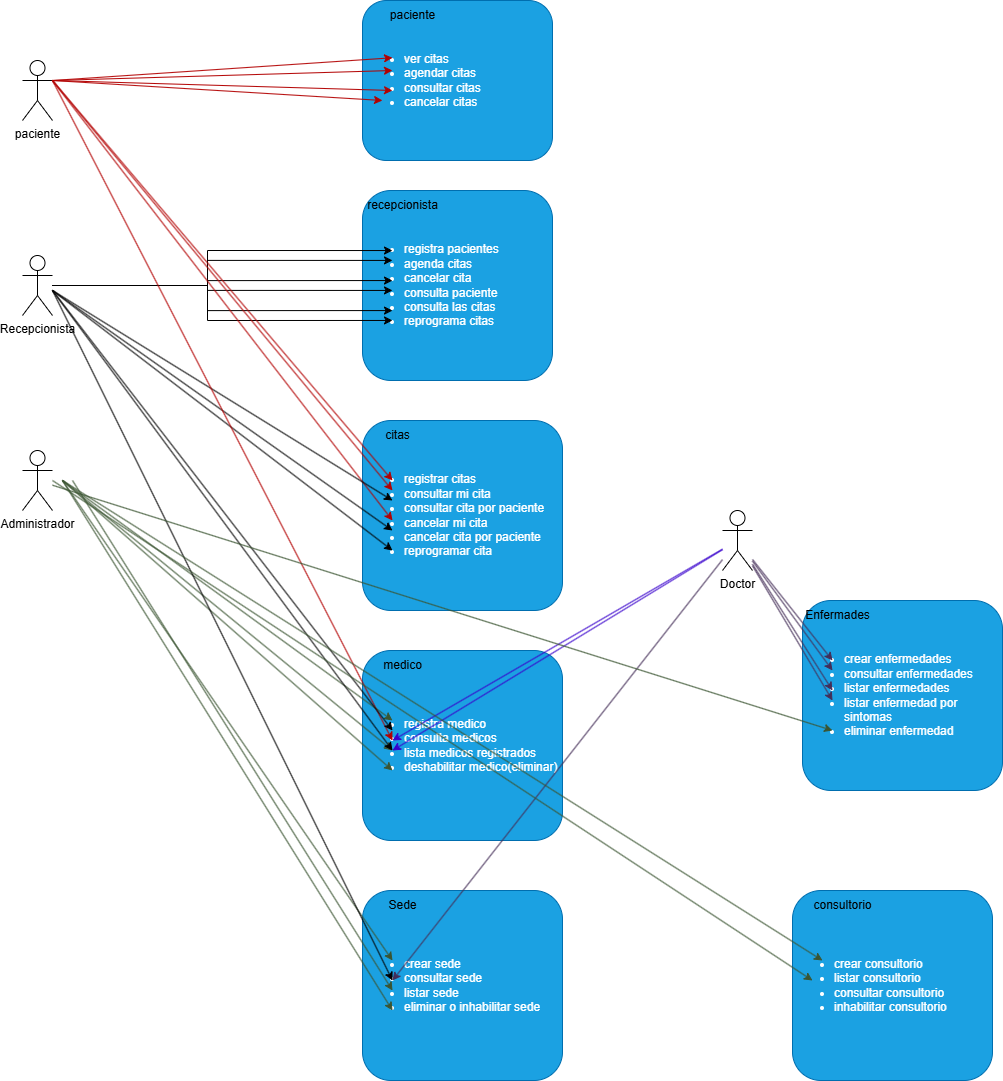

The diagram above was exported from draw.io. Its source (the exported page's mxGraphModel, read from the mxfile embedded in the PNG):
<mxGraphModel dx="1892" dy="562" grid="1" gridSize="10" guides="1" tooltips="1" connect="1" arrows="1" fold="1" page="1" pageScale="1" pageWidth="850" pageHeight="1100" math="0" shadow="0">
  <root>
    <mxCell id="0" />
    <mxCell id="1" parent="0" />
    <mxCell id="35dAFyQyp39iPWy-VYjR-10" value="&lt;ul&gt;&lt;li&gt;ver citas&lt;/li&gt;&lt;li&gt;agendar citas&lt;/li&gt;&lt;li&gt;consultar citas&lt;/li&gt;&lt;li&gt;cancelar citas&lt;/li&gt;&lt;/ul&gt;" style="rounded=1;whiteSpace=wrap;html=1;fillColor=#1ba1e2;fontColor=#ffffff;strokeColor=#006EAF;align=left;" vertex="1" parent="1">
      <mxGeometry x="340" y="70" width="190" height="160" as="geometry" />
    </mxCell>
    <mxCell id="35dAFyQyp39iPWy-VYjR-11" value="paciente" style="text;html=1;align=center;verticalAlign=middle;resizable=0;points=[];autosize=1;strokeColor=none;fillColor=none;" vertex="1" parent="1">
      <mxGeometry x="355" y="70" width="70" height="30" as="geometry" />
    </mxCell>
    <mxCell id="35dAFyQyp39iPWy-VYjR-14" value="paciente&lt;div&gt;&lt;div&gt;&lt;br&gt;&lt;/div&gt;&lt;/div&gt;" style="shape=umlActor;verticalLabelPosition=bottom;verticalAlign=top;html=1;outlineConnect=0;" vertex="1" parent="1">
      <mxGeometry y="130" width="30" height="60" as="geometry" />
    </mxCell>
    <mxCell id="35dAFyQyp39iPWy-VYjR-15" value="" style="endArrow=classic;html=1;rounded=0;exitX=1;exitY=0.3333333333333333;exitDx=0;exitDy=0;exitPerimeter=0;fillColor=#e51400;strokeColor=#B20000;" edge="1" parent="1" source="35dAFyQyp39iPWy-VYjR-14">
      <mxGeometry width="50" height="50" relative="1" as="geometry">
        <mxPoint x="270" y="100" as="sourcePoint" />
        <mxPoint x="370" y="127.27272727272725" as="targetPoint" />
      </mxGeometry>
    </mxCell>
    <mxCell id="35dAFyQyp39iPWy-VYjR-19" value="" style="endArrow=classic;html=1;rounded=0;exitX=1;exitY=0.3333333333333333;exitDx=0;exitDy=0;exitPerimeter=0;fillColor=#e51400;strokeColor=#B20000;" edge="1" parent="1" source="35dAFyQyp39iPWy-VYjR-14">
      <mxGeometry width="50" height="50" relative="1" as="geometry">
        <mxPoint x="320" y="190" as="sourcePoint" />
        <mxPoint x="370" y="140" as="targetPoint" />
      </mxGeometry>
    </mxCell>
    <mxCell id="35dAFyQyp39iPWy-VYjR-21" value="" style="endArrow=classic;html=1;rounded=0;exitX=1;exitY=0.3333333333333333;exitDx=0;exitDy=0;exitPerimeter=0;fillColor=#e51400;strokeColor=#B20000;" edge="1" parent="1" source="35dAFyQyp39iPWy-VYjR-14">
      <mxGeometry width="50" height="50" relative="1" as="geometry">
        <mxPoint x="240" y="80" as="sourcePoint" />
        <mxPoint x="370" y="160" as="targetPoint" />
      </mxGeometry>
    </mxCell>
    <mxCell id="35dAFyQyp39iPWy-VYjR-22" value="" style="endArrow=classic;html=1;rounded=0;exitX=1;exitY=0.3333333333333333;exitDx=0;exitDy=0;exitPerimeter=0;fillColor=#e51400;strokeColor=#B20000;" edge="1" parent="1" source="35dAFyQyp39iPWy-VYjR-14">
      <mxGeometry width="50" height="50" relative="1" as="geometry">
        <mxPoint x="310" y="220" as="sourcePoint" />
        <mxPoint x="360" y="170" as="targetPoint" />
      </mxGeometry>
    </mxCell>
    <mxCell id="35dAFyQyp39iPWy-VYjR-23" value="&lt;ul&gt;&lt;li&gt;registra pacientes&lt;/li&gt;&lt;li&gt;agenda citas&lt;/li&gt;&lt;li&gt;cancelar cita&lt;/li&gt;&lt;li&gt;consulta paciente&lt;/li&gt;&lt;li&gt;consulta las citas&lt;/li&gt;&lt;li&gt;reprograma citas&lt;/li&gt;&lt;/ul&gt;" style="rounded=1;whiteSpace=wrap;html=1;fillColor=#1ba1e2;fontColor=#ffffff;strokeColor=#006EAF;align=left;" vertex="1" parent="1">
      <mxGeometry x="340" y="260" width="190" height="190" as="geometry" />
    </mxCell>
    <mxCell id="35dAFyQyp39iPWy-VYjR-24" value="recepcionista" style="text;html=1;align=center;verticalAlign=middle;resizable=0;points=[];autosize=1;strokeColor=none;fillColor=none;" vertex="1" parent="1">
      <mxGeometry x="335" y="260" width="90" height="30" as="geometry" />
    </mxCell>
    <mxCell id="35dAFyQyp39iPWy-VYjR-27" style="edgeStyle=orthogonalEdgeStyle;rounded=0;orthogonalLoop=1;jettySize=auto;html=1;entryX=0.158;entryY=0.316;entryDx=0;entryDy=0;entryPerimeter=0;" edge="1" parent="1" source="35dAFyQyp39iPWy-VYjR-26" target="35dAFyQyp39iPWy-VYjR-23">
      <mxGeometry relative="1" as="geometry" />
    </mxCell>
    <mxCell id="35dAFyQyp39iPWy-VYjR-26" value="Recepcionista&lt;div&gt;&lt;br&gt;&lt;/div&gt;" style="shape=umlActor;verticalLabelPosition=bottom;verticalAlign=top;html=1;outlineConnect=0;" vertex="1" parent="1">
      <mxGeometry y="325" width="30" height="60" as="geometry" />
    </mxCell>
    <mxCell id="35dAFyQyp39iPWy-VYjR-28" style="edgeStyle=orthogonalEdgeStyle;rounded=0;orthogonalLoop=1;jettySize=auto;html=1;entryX=0.158;entryY=0.368;entryDx=0;entryDy=0;entryPerimeter=0;" edge="1" parent="1" source="35dAFyQyp39iPWy-VYjR-26" target="35dAFyQyp39iPWy-VYjR-23">
      <mxGeometry relative="1" as="geometry" />
    </mxCell>
    <mxCell id="35dAFyQyp39iPWy-VYjR-29" style="edgeStyle=orthogonalEdgeStyle;rounded=0;orthogonalLoop=1;jettySize=auto;html=1;entryX=0.158;entryY=0.474;entryDx=0;entryDy=0;entryPerimeter=0;" edge="1" parent="1" source="35dAFyQyp39iPWy-VYjR-26" target="35dAFyQyp39iPWy-VYjR-23">
      <mxGeometry relative="1" as="geometry" />
    </mxCell>
    <mxCell id="35dAFyQyp39iPWy-VYjR-30" style="edgeStyle=orthogonalEdgeStyle;rounded=0;orthogonalLoop=1;jettySize=auto;html=1;entryX=0.158;entryY=0.526;entryDx=0;entryDy=0;entryPerimeter=0;" edge="1" parent="1" source="35dAFyQyp39iPWy-VYjR-26" target="35dAFyQyp39iPWy-VYjR-23">
      <mxGeometry relative="1" as="geometry" />
    </mxCell>
    <mxCell id="35dAFyQyp39iPWy-VYjR-31" style="edgeStyle=orthogonalEdgeStyle;rounded=0;orthogonalLoop=1;jettySize=auto;html=1;entryX=0.158;entryY=0.632;entryDx=0;entryDy=0;entryPerimeter=0;" edge="1" parent="1" source="35dAFyQyp39iPWy-VYjR-26" target="35dAFyQyp39iPWy-VYjR-23">
      <mxGeometry relative="1" as="geometry" />
    </mxCell>
    <mxCell id="35dAFyQyp39iPWy-VYjR-32" style="edgeStyle=orthogonalEdgeStyle;rounded=0;orthogonalLoop=1;jettySize=auto;html=1;entryX=0.158;entryY=0.684;entryDx=0;entryDy=0;entryPerimeter=0;" edge="1" parent="1" source="35dAFyQyp39iPWy-VYjR-26" target="35dAFyQyp39iPWy-VYjR-23">
      <mxGeometry relative="1" as="geometry" />
    </mxCell>
    <mxCell id="35dAFyQyp39iPWy-VYjR-33" value="&lt;ul&gt;&lt;li&gt;registrar citas&lt;/li&gt;&lt;li&gt;consultar mi cita&lt;/li&gt;&lt;li&gt;consultar cita por paciente&lt;/li&gt;&lt;li&gt;cancelar mi cita&lt;/li&gt;&lt;li&gt;cancelar cita por paciente&lt;/li&gt;&lt;li&gt;reprogramar cita&lt;/li&gt;&lt;/ul&gt;" style="rounded=1;whiteSpace=wrap;html=1;fillColor=#1ba1e2;fontColor=#ffffff;strokeColor=#006EAF;align=left;" vertex="1" parent="1">
      <mxGeometry x="340" y="490" width="200" height="190" as="geometry" />
    </mxCell>
    <mxCell id="35dAFyQyp39iPWy-VYjR-36" value="citas" style="text;html=1;align=center;verticalAlign=middle;resizable=0;points=[];autosize=1;strokeColor=none;fillColor=none;" vertex="1" parent="1">
      <mxGeometry x="350" y="490" width="50" height="30" as="geometry" />
    </mxCell>
    <mxCell id="35dAFyQyp39iPWy-VYjR-37" value="&lt;ul&gt;&lt;li&gt;registra medico&lt;/li&gt;&lt;li&gt;consulta medicos&lt;/li&gt;&lt;li&gt;lista medicos registrados&lt;/li&gt;&lt;li&gt;deshabilitar medico(eliminar)&lt;/li&gt;&lt;/ul&gt;" style="rounded=1;whiteSpace=wrap;html=1;fillColor=#1ba1e2;fontColor=#ffffff;strokeColor=#006EAF;align=left;" vertex="1" parent="1">
      <mxGeometry x="340" y="720" width="200" height="190" as="geometry" />
    </mxCell>
    <mxCell id="35dAFyQyp39iPWy-VYjR-38" value="medico" style="text;html=1;align=center;verticalAlign=middle;resizable=0;points=[];autosize=1;strokeColor=none;fillColor=none;" vertex="1" parent="1">
      <mxGeometry x="350" y="720" width="60" height="30" as="geometry" />
    </mxCell>
    <mxCell id="35dAFyQyp39iPWy-VYjR-39" value="Administrador" style="shape=umlActor;verticalLabelPosition=bottom;verticalAlign=top;html=1;outlineConnect=0;" vertex="1" parent="1">
      <mxGeometry y="520" width="30" height="60" as="geometry" />
    </mxCell>
    <mxCell id="35dAFyQyp39iPWy-VYjR-41" value="" style="endArrow=classic;html=1;rounded=0;exitX=1;exitY=0.3333333333333333;exitDx=0;exitDy=0;exitPerimeter=0;fillColor=#e51400;strokeColor=#B20000;" edge="1" parent="1" source="35dAFyQyp39iPWy-VYjR-14">
      <mxGeometry width="50" height="50" relative="1" as="geometry">
        <mxPoint x="320" y="600" as="sourcePoint" />
        <mxPoint x="370" y="550" as="targetPoint" />
      </mxGeometry>
    </mxCell>
    <mxCell id="35dAFyQyp39iPWy-VYjR-42" value="" style="endArrow=classic;html=1;rounded=0;fillColor=#e51400;strokeColor=#B20000;" edge="1" parent="1">
      <mxGeometry width="50" height="50" relative="1" as="geometry">
        <mxPoint x="30" y="150" as="sourcePoint" />
        <mxPoint x="370" y="560" as="targetPoint" />
      </mxGeometry>
    </mxCell>
    <mxCell id="35dAFyQyp39iPWy-VYjR-43" value="" style="endArrow=classic;html=1;rounded=0;fillColor=#e51400;strokeColor=#B20000;" edge="1" parent="1">
      <mxGeometry width="50" height="50" relative="1" as="geometry">
        <mxPoint x="30" y="150" as="sourcePoint" />
        <mxPoint x="370" y="590" as="targetPoint" />
      </mxGeometry>
    </mxCell>
    <mxCell id="35dAFyQyp39iPWy-VYjR-44" value="Doctor&lt;div&gt;&lt;br&gt;&lt;/div&gt;" style="shape=umlActor;verticalLabelPosition=bottom;verticalAlign=top;html=1;outlineConnect=0;" vertex="1" parent="1">
      <mxGeometry x="700" y="580" width="30" height="60" as="geometry" />
    </mxCell>
    <mxCell id="35dAFyQyp39iPWy-VYjR-46" value="" style="endArrow=classic;html=1;rounded=0;" edge="1" parent="1">
      <mxGeometry width="50" height="50" relative="1" as="geometry">
        <mxPoint x="30" y="360" as="sourcePoint" />
        <mxPoint x="370" y="570" as="targetPoint" />
      </mxGeometry>
    </mxCell>
    <mxCell id="35dAFyQyp39iPWy-VYjR-47" value="" style="endArrow=classic;html=1;rounded=0;" edge="1" parent="1">
      <mxGeometry width="50" height="50" relative="1" as="geometry">
        <mxPoint x="30" y="360" as="sourcePoint" />
        <mxPoint x="370" y="600" as="targetPoint" />
      </mxGeometry>
    </mxCell>
    <mxCell id="35dAFyQyp39iPWy-VYjR-48" value="" style="endArrow=classic;html=1;rounded=0;" edge="1" parent="1">
      <mxGeometry width="50" height="50" relative="1" as="geometry">
        <mxPoint x="30" y="360" as="sourcePoint" />
        <mxPoint x="370" y="620" as="targetPoint" />
      </mxGeometry>
    </mxCell>
    <mxCell id="35dAFyQyp39iPWy-VYjR-49" value="" style="endArrow=classic;html=1;rounded=0;fillColor=#e51400;strokeColor=#B20000;" edge="1" parent="1">
      <mxGeometry width="50" height="50" relative="1" as="geometry">
        <mxPoint x="30" y="150" as="sourcePoint" />
        <mxPoint x="370" y="810" as="targetPoint" />
      </mxGeometry>
    </mxCell>
    <mxCell id="35dAFyQyp39iPWy-VYjR-50" value="" style="endArrow=classic;html=1;rounded=0;fillColor=#6d8764;strokeColor=#3A5431;" edge="1" parent="1">
      <mxGeometry width="50" height="50" relative="1" as="geometry">
        <mxPoint x="40" y="550" as="sourcePoint" />
        <mxPoint x="370" y="790" as="targetPoint" />
      </mxGeometry>
    </mxCell>
    <mxCell id="35dAFyQyp39iPWy-VYjR-51" value="" style="endArrow=classic;html=1;rounded=0;fillColor=#6d8764;strokeColor=#3A5431;" edge="1" parent="1">
      <mxGeometry width="50" height="50" relative="1" as="geometry">
        <mxPoint x="40" y="550" as="sourcePoint" />
        <mxPoint x="370" y="840" as="targetPoint" />
      </mxGeometry>
    </mxCell>
    <mxCell id="35dAFyQyp39iPWy-VYjR-52" value="" style="endArrow=classic;html=1;rounded=0;fillColor=#6d8764;strokeColor=#3A5431;" edge="1" parent="1">
      <mxGeometry width="50" height="50" relative="1" as="geometry">
        <mxPoint x="40" y="550" as="sourcePoint" />
        <mxPoint x="370" y="820" as="targetPoint" />
      </mxGeometry>
    </mxCell>
    <mxCell id="35dAFyQyp39iPWy-VYjR-53" value="" style="endArrow=classic;html=1;rounded=0;" edge="1" parent="1">
      <mxGeometry width="50" height="50" relative="1" as="geometry">
        <mxPoint x="30" y="360" as="sourcePoint" />
        <mxPoint x="370" y="820" as="targetPoint" />
      </mxGeometry>
    </mxCell>
    <mxCell id="35dAFyQyp39iPWy-VYjR-54" value="" style="endArrow=classic;html=1;rounded=0;" edge="1" parent="1">
      <mxGeometry width="50" height="50" relative="1" as="geometry">
        <mxPoint x="30" y="360" as="sourcePoint" />
        <mxPoint x="370" y="800" as="targetPoint" />
      </mxGeometry>
    </mxCell>
    <mxCell id="35dAFyQyp39iPWy-VYjR-55" value="" style="endArrow=classic;html=1;rounded=0;fillColor=#6a00ff;strokeColor=#3700CC;" edge="1" parent="1" source="35dAFyQyp39iPWy-VYjR-44">
      <mxGeometry width="50" height="50" relative="1" as="geometry">
        <mxPoint x="320" y="860" as="sourcePoint" />
        <mxPoint x="370" y="810" as="targetPoint" />
      </mxGeometry>
    </mxCell>
    <mxCell id="35dAFyQyp39iPWy-VYjR-56" value="" style="endArrow=classic;html=1;rounded=0;fillColor=#6a00ff;strokeColor=#3700CC;" edge="1" parent="1" source="35dAFyQyp39iPWy-VYjR-44">
      <mxGeometry width="50" height="50" relative="1" as="geometry">
        <mxPoint x="320" y="870" as="sourcePoint" />
        <mxPoint x="370" y="820" as="targetPoint" />
      </mxGeometry>
    </mxCell>
    <mxCell id="35dAFyQyp39iPWy-VYjR-57" value="&lt;ul&gt;&lt;li&gt;crear sede&lt;/li&gt;&lt;li&gt;consultar sede&lt;/li&gt;&lt;li&gt;listar sede&lt;/li&gt;&lt;li&gt;eliminar o inhabilitar sede&lt;/li&gt;&lt;/ul&gt;" style="rounded=1;whiteSpace=wrap;html=1;fillColor=#1ba1e2;fontColor=#ffffff;strokeColor=#006EAF;align=left;" vertex="1" parent="1">
      <mxGeometry x="340" y="960" width="200" height="190" as="geometry" />
    </mxCell>
    <mxCell id="35dAFyQyp39iPWy-VYjR-58" value="Sede" style="text;html=1;align=center;verticalAlign=middle;resizable=0;points=[];autosize=1;strokeColor=none;fillColor=none;" vertex="1" parent="1">
      <mxGeometry x="355" y="960" width="50" height="30" as="geometry" />
    </mxCell>
    <mxCell id="35dAFyQyp39iPWy-VYjR-59" value="&lt;ul&gt;&lt;li&gt;crear consultorio&lt;/li&gt;&lt;li&gt;listar consultorio&lt;/li&gt;&lt;li&gt;consultar consultorio&lt;/li&gt;&lt;li&gt;inhabilitar consultorio&lt;/li&gt;&lt;/ul&gt;" style="rounded=1;whiteSpace=wrap;html=1;fillColor=#1ba1e2;fontColor=#ffffff;strokeColor=#006EAF;align=left;" vertex="1" parent="1">
      <mxGeometry x="770" y="960" width="200" height="190" as="geometry" />
    </mxCell>
    <mxCell id="35dAFyQyp39iPWy-VYjR-60" value="consultorio" style="text;html=1;align=center;verticalAlign=middle;resizable=0;points=[];autosize=1;strokeColor=none;fillColor=none;" vertex="1" parent="1">
      <mxGeometry x="780" y="960" width="80" height="30" as="geometry" />
    </mxCell>
    <mxCell id="35dAFyQyp39iPWy-VYjR-61" value="&lt;ul&gt;&lt;li&gt;crear enfermedades&lt;/li&gt;&lt;li&gt;consultar enfermedades&lt;/li&gt;&lt;li&gt;listar enfermedades&lt;/li&gt;&lt;li&gt;listar enfermedad por sintomas&lt;/li&gt;&lt;li&gt;eliminar enfermedad&lt;/li&gt;&lt;/ul&gt;" style="rounded=1;whiteSpace=wrap;html=1;fillColor=#1ba1e2;fontColor=#ffffff;strokeColor=#006EAF;align=left;" vertex="1" parent="1">
      <mxGeometry x="780" y="670" width="200" height="190" as="geometry" />
    </mxCell>
    <mxCell id="35dAFyQyp39iPWy-VYjR-62" value="" style="endArrow=classic;html=1;rounded=0;fillColor=#6d8764;strokeColor=#3A5431;" edge="1" parent="1">
      <mxGeometry width="50" height="50" relative="1" as="geometry">
        <mxPoint x="40" y="550" as="sourcePoint" />
        <mxPoint x="370" y="1030" as="targetPoint" />
      </mxGeometry>
    </mxCell>
    <mxCell id="35dAFyQyp39iPWy-VYjR-65" value="" style="endArrow=classic;html=1;rounded=0;fillColor=#6d8764;strokeColor=#3A5431;" edge="1" parent="1">
      <mxGeometry width="50" height="50" relative="1" as="geometry">
        <mxPoint x="40" y="550" as="sourcePoint" />
        <mxPoint x="370" y="1080" as="targetPoint" />
      </mxGeometry>
    </mxCell>
    <mxCell id="35dAFyQyp39iPWy-VYjR-66" value="" style="endArrow=classic;html=1;rounded=0;fillColor=#6d8764;strokeColor=#3A5431;" edge="1" parent="1">
      <mxGeometry width="50" height="50" relative="1" as="geometry">
        <mxPoint x="50" y="550" as="sourcePoint" />
        <mxPoint x="370" y="1060" as="targetPoint" />
      </mxGeometry>
    </mxCell>
    <mxCell id="35dAFyQyp39iPWy-VYjR-67" value="" style="endArrow=classic;html=1;rounded=0;" edge="1" parent="1">
      <mxGeometry width="50" height="50" relative="1" as="geometry">
        <mxPoint x="30" y="360" as="sourcePoint" />
        <mxPoint x="370" y="1050" as="targetPoint" />
      </mxGeometry>
    </mxCell>
    <mxCell id="35dAFyQyp39iPWy-VYjR-68" value="" style="endArrow=classic;html=1;rounded=0;fillColor=#76608a;strokeColor=#432D57;" edge="1" parent="1" source="35dAFyQyp39iPWy-VYjR-44">
      <mxGeometry width="50" height="50" relative="1" as="geometry">
        <mxPoint x="320" y="1100" as="sourcePoint" />
        <mxPoint x="370" y="1050" as="targetPoint" />
      </mxGeometry>
    </mxCell>
    <mxCell id="35dAFyQyp39iPWy-VYjR-69" value="Enfermades" style="text;html=1;align=center;verticalAlign=middle;resizable=0;points=[];autosize=1;strokeColor=none;fillColor=none;" vertex="1" parent="1">
      <mxGeometry x="770" y="670" width="90" height="30" as="geometry" />
    </mxCell>
    <mxCell id="35dAFyQyp39iPWy-VYjR-70" value="" style="endArrow=classic;html=1;rounded=0;fillColor=#76608a;strokeColor=#432D57;" edge="1" parent="1" source="35dAFyQyp39iPWy-VYjR-44">
      <mxGeometry width="50" height="50" relative="1" as="geometry">
        <mxPoint x="760" y="780" as="sourcePoint" />
        <mxPoint x="810" y="730" as="targetPoint" />
      </mxGeometry>
    </mxCell>
    <mxCell id="35dAFyQyp39iPWy-VYjR-71" value="" style="endArrow=classic;html=1;rounded=0;fillColor=#76608a;strokeColor=#432D57;" edge="1" parent="1" source="35dAFyQyp39iPWy-VYjR-44">
      <mxGeometry width="50" height="50" relative="1" as="geometry">
        <mxPoint x="760" y="790" as="sourcePoint" />
        <mxPoint x="810" y="740" as="targetPoint" />
      </mxGeometry>
    </mxCell>
    <mxCell id="35dAFyQyp39iPWy-VYjR-72" value="" style="endArrow=classic;html=1;rounded=0;fillColor=#76608a;strokeColor=#432D57;" edge="1" parent="1" source="35dAFyQyp39iPWy-VYjR-44">
      <mxGeometry width="50" height="50" relative="1" as="geometry">
        <mxPoint x="760" y="810" as="sourcePoint" />
        <mxPoint x="810" y="760" as="targetPoint" />
      </mxGeometry>
    </mxCell>
    <mxCell id="35dAFyQyp39iPWy-VYjR-73" value="" style="endArrow=classic;html=1;rounded=0;fillColor=#76608a;strokeColor=#432D57;" edge="1" parent="1" source="35dAFyQyp39iPWy-VYjR-44">
      <mxGeometry width="50" height="50" relative="1" as="geometry">
        <mxPoint x="760" y="820" as="sourcePoint" />
        <mxPoint x="810" y="770" as="targetPoint" />
      </mxGeometry>
    </mxCell>
    <mxCell id="35dAFyQyp39iPWy-VYjR-74" value="" style="endArrow=classic;html=1;rounded=0;fillColor=#6d8764;strokeColor=#3A5431;" edge="1" parent="1" source="35dAFyQyp39iPWy-VYjR-39">
      <mxGeometry width="50" height="50" relative="1" as="geometry">
        <mxPoint x="760" y="850" as="sourcePoint" />
        <mxPoint x="810" y="800" as="targetPoint" />
      </mxGeometry>
    </mxCell>
    <mxCell id="35dAFyQyp39iPWy-VYjR-75" value="" style="endArrow=classic;html=1;rounded=0;fillColor=#6d8764;strokeColor=#3A5431;" edge="1" parent="1">
      <mxGeometry width="50" height="50" relative="1" as="geometry">
        <mxPoint x="40" y="550" as="sourcePoint" />
        <mxPoint x="800" y="1030" as="targetPoint" />
      </mxGeometry>
    </mxCell>
    <mxCell id="35dAFyQyp39iPWy-VYjR-76" value="" style="endArrow=classic;html=1;rounded=0;fillColor=#6d8764;strokeColor=#3A5431;" edge="1" parent="1">
      <mxGeometry width="50" height="50" relative="1" as="geometry">
        <mxPoint x="30" y="550" as="sourcePoint" />
        <mxPoint x="790" y="1050" as="targetPoint" />
      </mxGeometry>
    </mxCell>
  </root>
</mxGraphModel>